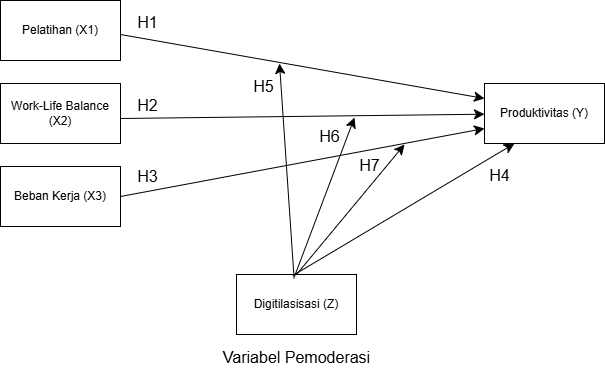

The diagram above was exported from draw.io. Its source (the exported page's mxGraphModel, read from the mxfile embedded in the PNG):
<mxGraphModel dx="2779" dy="1536" grid="0" gridSize="10" guides="1" tooltips="1" connect="1" arrows="1" fold="1" page="0" pageScale="1" pageWidth="850" pageHeight="1100" math="0" shadow="0">
  <root>
    <mxCell id="0" />
    <mxCell id="1" parent="0" />
    <mxCell id="84_bWdgrRChN5E1CUdbr-1" value="Pelatihan (X1)" style="rounded=0;whiteSpace=wrap;html=1;" vertex="1" parent="1">
      <mxGeometry x="-95" y="-61" width="120" height="60" as="geometry" />
    </mxCell>
    <mxCell id="84_bWdgrRChN5E1CUdbr-2" value="Work-Life Balance (X2)" style="rounded=0;whiteSpace=wrap;html=1;" vertex="1" parent="1">
      <mxGeometry x="-95" y="22" width="120" height="60" as="geometry" />
    </mxCell>
    <mxCell id="84_bWdgrRChN5E1CUdbr-3" value="Beban Kerja (X3)" style="rounded=0;whiteSpace=wrap;html=1;" vertex="1" parent="1">
      <mxGeometry x="-95" y="105" width="120" height="60" as="geometry" />
    </mxCell>
    <mxCell id="84_bWdgrRChN5E1CUdbr-4" value="Digitilasisasi (Z)" style="rounded=0;whiteSpace=wrap;html=1;" vertex="1" parent="1">
      <mxGeometry x="141" y="213" width="120" height="60" as="geometry" />
    </mxCell>
    <mxCell id="84_bWdgrRChN5E1CUdbr-5" value="Produktivitas (Y)" style="rounded=0;whiteSpace=wrap;html=1;" vertex="1" parent="1">
      <mxGeometry x="389" y="22" width="120" height="60" as="geometry" />
    </mxCell>
    <mxCell id="84_bWdgrRChN5E1CUdbr-6" value="Variabel Pemoderasi" style="text;html=1;align=center;verticalAlign=middle;resizable=0;points=[];autosize=1;strokeColor=none;fillColor=none;fontSize=16;" vertex="1" parent="1">
      <mxGeometry x="118.5" y="281" width="165" height="31" as="geometry" />
    </mxCell>
    <mxCell id="84_bWdgrRChN5E1CUdbr-7" value="" style="endArrow=classic;html=1;rounded=0;fontSize=12;startSize=8;endSize=8;curved=1;exitX=1;exitY=0.5;exitDx=0;exitDy=0;entryX=0;entryY=0.75;entryDx=0;entryDy=0;" edge="1" parent="1" source="84_bWdgrRChN5E1CUdbr-3" target="84_bWdgrRChN5E1CUdbr-5">
      <mxGeometry width="50" height="50" relative="1" as="geometry">
        <mxPoint x="176" y="225" as="sourcePoint" />
        <mxPoint x="226" y="175" as="targetPoint" />
      </mxGeometry>
    </mxCell>
    <mxCell id="84_bWdgrRChN5E1CUdbr-8" value="" style="endArrow=classic;html=1;rounded=0;fontSize=12;startSize=8;endSize=8;curved=1;exitX=1;exitY=0.5;exitDx=0;exitDy=0;" edge="1" parent="1" target="84_bWdgrRChN5E1CUdbr-5">
      <mxGeometry width="50" height="50" relative="1" as="geometry">
        <mxPoint x="25" y="57" as="sourcePoint" />
        <mxPoint x="389" y="-11" as="targetPoint" />
      </mxGeometry>
    </mxCell>
    <mxCell id="84_bWdgrRChN5E1CUdbr-9" value="" style="endArrow=classic;html=1;rounded=0;fontSize=12;startSize=8;endSize=8;curved=1;exitX=1;exitY=0.5;exitDx=0;exitDy=0;entryX=0;entryY=0.25;entryDx=0;entryDy=0;" edge="1" parent="1" target="84_bWdgrRChN5E1CUdbr-5">
      <mxGeometry width="50" height="50" relative="1" as="geometry">
        <mxPoint x="25" y="-27" as="sourcePoint" />
        <mxPoint x="389" y="-95" as="targetPoint" />
      </mxGeometry>
    </mxCell>
    <mxCell id="84_bWdgrRChN5E1CUdbr-10" value="" style="endArrow=classic;html=1;rounded=0;fontSize=12;startSize=8;endSize=8;curved=1;entryX=0.25;entryY=1;entryDx=0;entryDy=0;exitX=0.47;exitY=0.017;exitDx=0;exitDy=0;exitPerimeter=0;" edge="1" parent="1" source="84_bWdgrRChN5E1CUdbr-4" target="84_bWdgrRChN5E1CUdbr-5">
      <mxGeometry width="50" height="50" relative="1" as="geometry">
        <mxPoint x="205" y="211" as="sourcePoint" />
        <mxPoint x="419" y="97" as="targetPoint" />
      </mxGeometry>
    </mxCell>
    <mxCell id="84_bWdgrRChN5E1CUdbr-11" value="" style="endArrow=classic;html=1;rounded=0;fontSize=12;startSize=8;endSize=8;curved=1;exitX=0.5;exitY=0;exitDx=0;exitDy=0;" edge="1" parent="1" source="84_bWdgrRChN5E1CUdbr-4">
      <mxGeometry width="50" height="50" relative="1" as="geometry">
        <mxPoint x="65" y="175" as="sourcePoint" />
        <mxPoint x="309" y="83" as="targetPoint" />
      </mxGeometry>
    </mxCell>
    <mxCell id="84_bWdgrRChN5E1CUdbr-12" value="" style="endArrow=classic;html=1;rounded=0;fontSize=12;startSize=8;endSize=8;curved=1;entryX=0;entryY=0.75;entryDx=0;entryDy=0;" edge="1" parent="1">
      <mxGeometry width="50" height="50" relative="1" as="geometry">
        <mxPoint x="199" y="215" as="sourcePoint" />
        <mxPoint x="259" y="56" as="targetPoint" />
      </mxGeometry>
    </mxCell>
    <mxCell id="84_bWdgrRChN5E1CUdbr-13" value="" style="endArrow=classic;html=1;rounded=0;fontSize=12;startSize=8;endSize=8;curved=1;entryX=0;entryY=0.75;entryDx=0;entryDy=0;exitX=0.48;exitY=0.064;exitDx=0;exitDy=0;exitPerimeter=0;" edge="1" parent="1" source="84_bWdgrRChN5E1CUdbr-4">
      <mxGeometry width="50" height="50" relative="1" as="geometry">
        <mxPoint x="124" y="161" as="sourcePoint" />
        <mxPoint x="184" y="2" as="targetPoint" />
      </mxGeometry>
    </mxCell>
    <mxCell id="84_bWdgrRChN5E1CUdbr-14" value="H1" style="text;html=1;align=center;verticalAlign=middle;resizable=0;points=[];autosize=1;strokeColor=none;fillColor=none;fontSize=16;" vertex="1" parent="1">
      <mxGeometry x="32.5" y="-55" width="38" height="31" as="geometry" />
    </mxCell>
    <mxCell id="84_bWdgrRChN5E1CUdbr-15" value="H2" style="text;html=1;align=center;verticalAlign=middle;resizable=0;points=[];autosize=1;strokeColor=none;fillColor=none;fontSize=16;" vertex="1" parent="1">
      <mxGeometry x="32.5" y="28.5" width="38" height="31" as="geometry" />
    </mxCell>
    <mxCell id="84_bWdgrRChN5E1CUdbr-16" value="H3" style="text;html=1;align=center;verticalAlign=middle;resizable=0;points=[];autosize=1;strokeColor=none;fillColor=none;fontSize=16;" vertex="1" parent="1">
      <mxGeometry x="32.5" y="100" width="38" height="31" as="geometry" />
    </mxCell>
    <mxCell id="84_bWdgrRChN5E1CUdbr-17" value="H4" style="text;html=1;align=center;verticalAlign=middle;resizable=0;points=[];autosize=1;strokeColor=none;fillColor=none;fontSize=16;" vertex="1" parent="1">
      <mxGeometry x="385" y="98" width="38" height="31" as="geometry" />
    </mxCell>
    <mxCell id="84_bWdgrRChN5E1CUdbr-18" value="H5" style="text;html=1;align=center;verticalAlign=middle;resizable=0;points=[];autosize=1;strokeColor=none;fillColor=none;fontSize=16;" vertex="1" parent="1">
      <mxGeometry x="149" y="10" width="38" height="31" as="geometry" />
    </mxCell>
    <mxCell id="84_bWdgrRChN5E1CUdbr-19" value="H6" style="text;html=1;align=center;verticalAlign=middle;resizable=0;points=[];autosize=1;strokeColor=none;fillColor=none;fontSize=16;" vertex="1" parent="1">
      <mxGeometry x="215" y="59.5" width="38" height="31" as="geometry" />
    </mxCell>
    <mxCell id="84_bWdgrRChN5E1CUdbr-20" value="H7" style="text;html=1;align=center;verticalAlign=middle;resizable=0;points=[];autosize=1;strokeColor=none;fillColor=none;fontSize=16;" vertex="1" parent="1">
      <mxGeometry x="255" y="88.5" width="38" height="31" as="geometry" />
    </mxCell>
  </root>
</mxGraphModel>